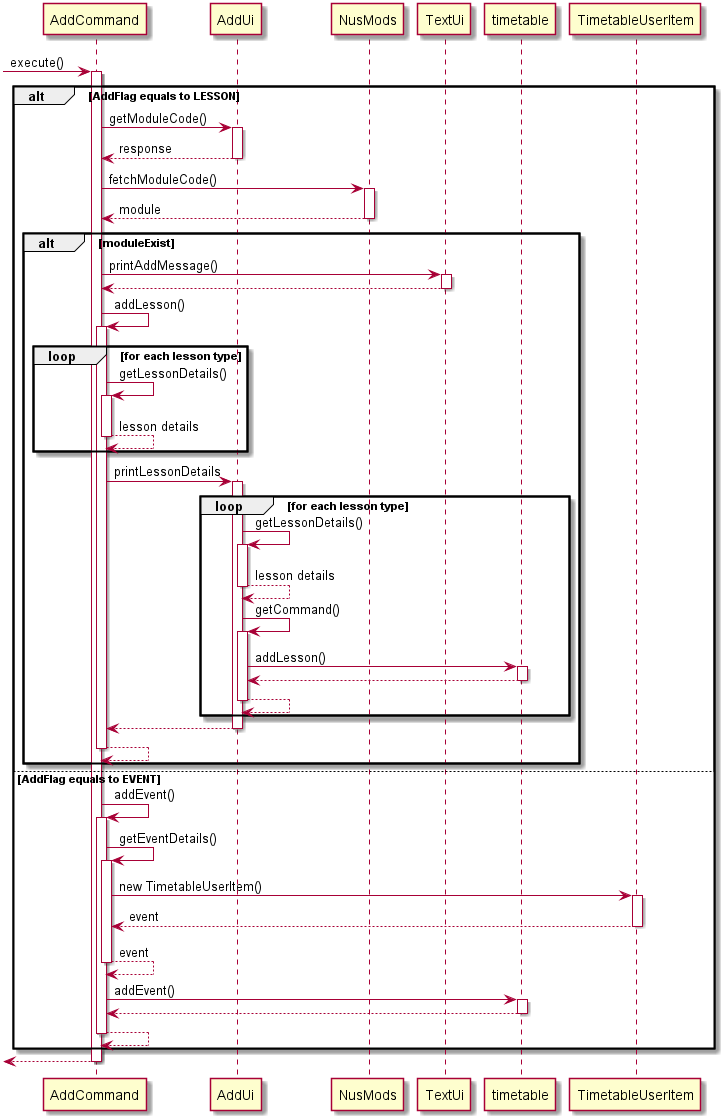

The diagram above was rendered by PlantUML. Its source (embedded in the PNG):
@startuml
[-> AddCommand : execute()
activate AddCommand

alt AddFlag equals to LESSON
    AddCommand -> AddUi : getModuleCode()
    activate AddUi
    AddUi --> AddCommand : response
    deactivate AddUi
    AddCommand -> NusMods : fetchModuleCode()
    activate NusMods
    NusMods --> AddCommand : module
    deactivate NusMods
    alt moduleExist
        AddCommand -> TextUi : printAddMessage()
        activate TextUi
        TextUi --> AddCommand
        deactivate TextUi
        AddCommand -> AddCommand : addLesson()
        activate AddCommand
        Loop for each lesson type
            AddCommand -> AddCommand : getLessonDetails()
            activate AddCommand
            AddCommand --> AddCommand : lesson details
            deactivate AddCommand
        end
        AddCommand -> AddUi : printLessonDetails
        activate AddUi
        loop for each lesson type
            AddUi -> AddUi : getLessonDetails()
            activate AddUi
            AddUi --> AddUi : lesson details
            deactivate AddUi
            AddUi -> AddUi : getCommand()
            activate AddUi
            AddUi -> timetable : addLesson()
            activate timetable
            timetable --> AddUi
            deactivate timetable
            AddUi --> AddUi
            deactivate AddUi
        end
        AddUi --> AddCommand
        deactivate AddUi
        AddCommand --> AddCommand
        deactivate AddCommand
    end
else AddFlag equals to EVENT
    AddCommand -> AddCommand : addEvent()
    activate AddCommand
    AddCommand -> AddCommand : getEventDetails()
    activate AddCommand
    AddCommand -> TimetableUserItem : new TimetableUserItem()
    activate TimetableUserItem
    TimetableUserItem -->AddCommand : event
    deactivate TimetableUserItem
    AddCommand --> AddCommand : event
    deactivate AddCommand
    AddCommand -> timetable : addEvent()
    activate timetable
    timetable --> AddCommand
    deactivate timetable
    AddCommand --> AddCommand
    deactivate AddCommand
end
<-- AddCommand
deactivate AddCommand

@enduml